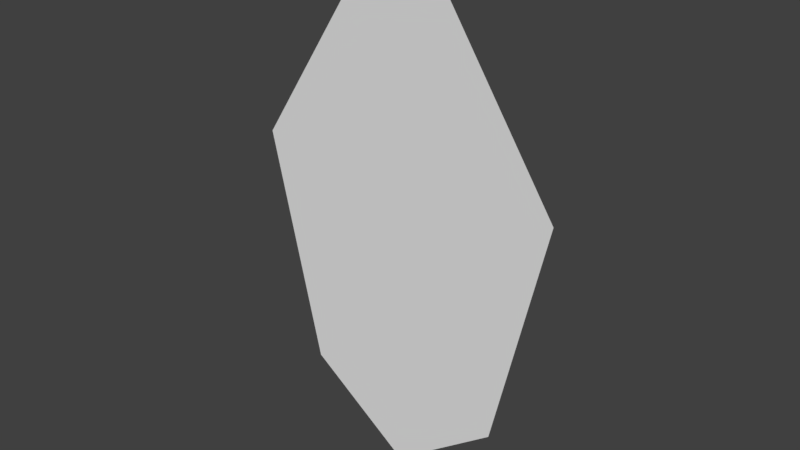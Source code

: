 # Source: Leaf.00.blend  (saved by Blender 2.80.75; exported with 4.5.12 LTS)
import bpy
from mathutils import Matrix  # noqa: F401  (used for matrix-valued properties, if any)

bpy.ops.wm.read_factory_settings(use_empty=True)
scene = bpy.context.scene
scene.name = 'Scene'

# ---- world
world_world = bpy.data.worlds.new('World'); scene.world = world_world
world_world.color = (0.05088, 0.05088, 0.05088)
world_world.use_sun_shadow = False
world_world.sun_shadow_jitter_overblur = 0.0

# ---- meshes
me_plane = bpy.data.meshes.new('Plane')
me_plane.from_pydata([(-0.6717, 0.0, -1.068), (0.0, 0.0, -1.568), (-0.2, 0.0, 1.67), (0.6717, 0.0, -1.068), (1.012, 0.0, 0.42), (-1.012, 0.0, 0.42), (0.2, 0.0, 1.664), (0.0, 0.0, 1.775)], [], [(0, 1, 3, 4, 6, 7, 2, 5)])
_uv = me_plane.uv_layers.new(name='UVMap')
_uv.uv.foreach_set('vector', [0.0, 0.0, 1.0, 0.0, 1.0, 1.0, 0.5, 1.0, 0.25, 1.0, 0.125, 1.0, 0.0, 1.0, 0.0, 0.5])
me_plane.use_remesh_preserve_volume = False
me_plane.use_remesh_preserve_attributes = False
me_plane.use_mirror_vertex_groups = False
me_plane.update()

# ---- objects
ob_plane = bpy.data.objects.new('Plane', me_plane)

# ---- transforms, parenting, visibility, modifiers, constraints
ob_plane.location = (0.0, 0.0, 0.0)
ob_plane.lineart.crease_threshold = 0.0

# ---- collection membership
scene.collection.objects.link(ob_plane)

# ---- scene / render settings (as saved in the file)
scene.frame_start = 1; scene.frame_end = 250; scene.frame_set(1)
scene.render.engine = 'CYCLES'
scene.render.resolution_percentage = 50
scene.render.dither_intensity = 0.0
scene.cycles.use_denoising = False
scene.cycles.samples = 128
scene.cycles.sampling_pattern = 'TABULATED_SOBOL'
scene.cycles.use_adaptive_sampling = False
scene.cycles.use_light_tree = False
scene.view_settings.view_transform = 'Standard'
bpy.context.view_layer.update()

# ---- added for rendering (the .blend has no active camera and no usable light): camera, sun
cam_auto = bpy.data.cameras.new('AutoCamera')
cam_auto.lens = 50.0
cam_auto.sensor_width = 36.0
cam_auto.clip_end = 1000.0
ob_auto_camera = bpy.data.objects.new('AutoCamera', cam_auto)
scene.collection.objects.link(ob_auto_camera)
ob_auto_camera.location = (3.61561, -4.33873, 2.99612)
ob_auto_camera.rotation_euler = (1.09748, -7.21219e-08, 0.694738)
scene.camera = ob_auto_camera
light_auto_sun = bpy.data.lights.new('AutoSun', 'SUN')
light_auto_sun.energy = 3.0
light_auto_sun.angle = 0.0523599
ob_auto_sun = bpy.data.objects.new('AutoSun', light_auto_sun)
scene.collection.objects.link(ob_auto_sun)
ob_auto_sun.rotation_euler = (0.872665, 0.174533, 0.523599)
bpy.context.view_layer.update()
